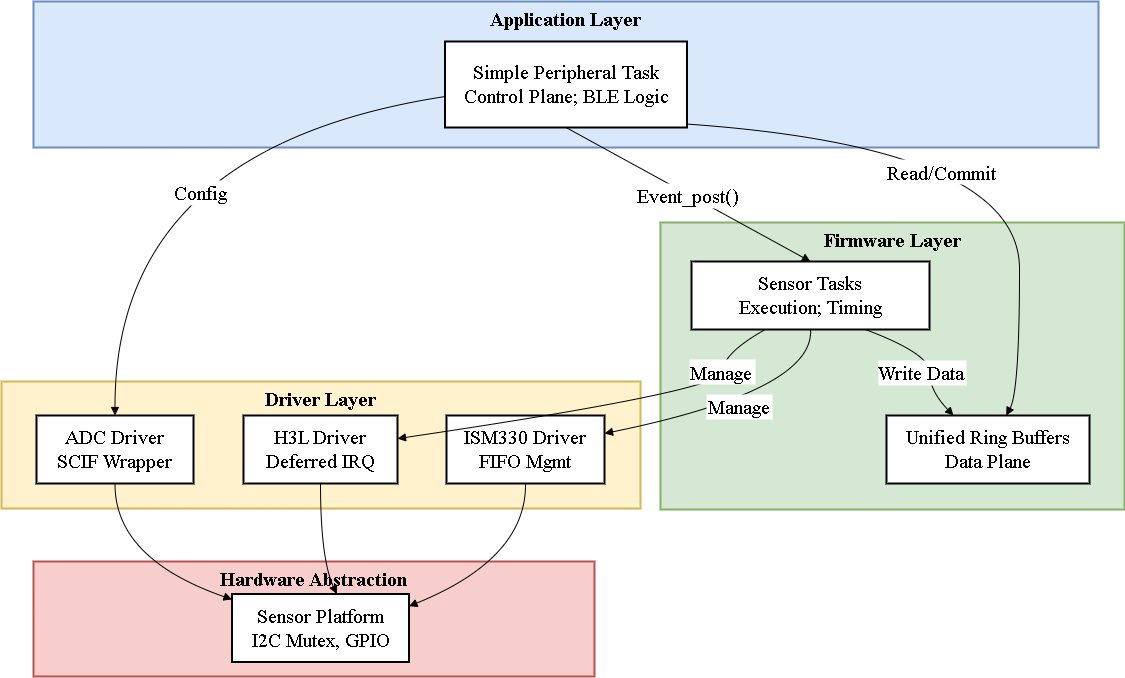

The diagram above was exported from draw.io. Its source (the exported page's mxGraphModel, read from the mxfile embedded in the PNG):
<mxGraphModel dx="4082" dy="1380" grid="1" gridSize="10" guides="1" tooltips="1" connect="1" arrows="1" fold="1" page="1" pageScale="1" pageWidth="583" pageHeight="827" math="0" shadow="0">
  <root>
    <mxCell id="0" />
    <mxCell id="1" parent="0" />
    <mxCell id="2" value="" style="group" vertex="1" connectable="0" parent="1">
      <mxGeometry x="-1730" y="898" width="1123" height="675" as="geometry" />
    </mxCell>
    <mxCell id="3" value="Hardware Abstraction" style="whiteSpace=wrap;strokeWidth=2;verticalAlign=top;fillColor=#f8cecc;strokeColor=#b85450;fontStyle=1;fontSize=20;fontFamily=Times New Roman;container=0;" vertex="1" parent="2">
      <mxGeometry x="32" y="560" width="561" height="115" as="geometry" />
    </mxCell>
    <mxCell id="4" value="Driver Layer" style="whiteSpace=wrap;strokeWidth=2;verticalAlign=top;fillColor=#fff2cc;strokeColor=#d6b656;fontSize=20;fontStyle=1;fontFamily=Times New Roman;container=0;" vertex="1" parent="2">
      <mxGeometry y="380" width="639" height="127" as="geometry" />
    </mxCell>
    <mxCell id="5" value="Firmware Layer" style="whiteSpace=wrap;strokeWidth=2;verticalAlign=top;fillColor=#d5e8d4;strokeColor=#82b366;fontStyle=1;fontSize=20;fontFamily=Times New Roman;container=0;" vertex="1" parent="2">
      <mxGeometry x="659" y="221" width="464" height="287" as="geometry" />
    </mxCell>
    <mxCell id="6" value="Application Layer" style="whiteSpace=wrap;strokeWidth=2;verticalAlign=top;fillColor=#dae8fc;strokeColor=#6c8ebf;fontStyle=1;fontSize=20;fontFamily=Times New Roman;container=0;" vertex="1" parent="2">
      <mxGeometry x="32" width="1065" height="146" as="geometry" />
    </mxCell>
    <mxCell id="7" value="Simple Peripheral Task&#10;Control Plane; BLE Logic" style="whiteSpace=wrap;strokeWidth=2;fontFamily=Times New Roman;fontSize=20;container=0;" vertex="1" parent="2">
      <mxGeometry x="443.5" y="40" width="242" height="86" as="geometry" />
    </mxCell>
    <mxCell id="8" value="Sensor Tasks&#10;Execution; Timing" style="whiteSpace=wrap;strokeWidth=2;fontFamily=Times New Roman;fontSize=20;container=0;" vertex="1" parent="2">
      <mxGeometry x="690" y="260" width="238" height="68" as="geometry" />
    </mxCell>
    <mxCell id="9" value="Unified Ring Buffers&#10;Data Plane" style="whiteSpace=wrap;strokeWidth=2;fontFamily=Times New Roman;fontSize=20;container=0;" vertex="1" parent="2">
      <mxGeometry x="885" y="414" width="203" height="68" as="geometry" />
    </mxCell>
    <mxCell id="10" value="ISM330 Driver&#10;FIFO Mgmt" style="whiteSpace=wrap;strokeWidth=2;fontFamily=Times New Roman;fontSize=20;container=0;" vertex="1" parent="2">
      <mxGeometry x="445" y="414" width="158" height="68" as="geometry" />
    </mxCell>
    <mxCell id="11" value="H3L Driver&#10;Deferred IRQ" style="whiteSpace=wrap;strokeWidth=2;fontFamily=Times New Roman;fontSize=20;container=0;" vertex="1" parent="2">
      <mxGeometry x="242" y="414" width="154" height="68" as="geometry" />
    </mxCell>
    <mxCell id="12" value="ADC Driver&#10;SCIF Wrapper" style="whiteSpace=wrap;strokeWidth=2;fontFamily=Times New Roman;fontSize=20;container=0;" vertex="1" parent="2">
      <mxGeometry x="35" y="414" width="157" height="68" as="geometry" />
    </mxCell>
    <mxCell id="13" value="Sensor Platform&#10;I2C Mutex, GPIO" style="whiteSpace=wrap;strokeWidth=2;fontFamily=Times New Roman;fontSize=20;container=0;" vertex="1" parent="2">
      <mxGeometry x="230.5" y="592.5" width="177" height="68" as="geometry" />
    </mxCell>
    <mxCell id="14" value="Event_post()" style="curved=1;startArrow=none;endArrow=block;exitX=0.5;exitY=1;entryX=0.5;entryY=0;rounded=0;fontFamily=Times New Roman;fontSize=20;" edge="1" parent="2" source="7" target="8">
      <mxGeometry relative="1" as="geometry">
        <Array as="points" />
      </mxGeometry>
    </mxCell>
    <mxCell id="15" value="Read/Commit" style="curved=1;startArrow=none;endArrow=block;exitX=1;exitY=0.96;entryX=0.59;entryY=0;rounded=0;fontFamily=Times New Roman;fontSize=20;" edge="1" parent="2" source="7" target="9">
      <mxGeometry x="-0.1492" y="-29" relative="1" as="geometry">
        <Array as="points">
          <mxPoint x="1018" y="146" />
          <mxPoint x="1018" y="389" />
        </Array>
        <mxPoint as="offset" />
      </mxGeometry>
    </mxCell>
    <mxCell id="16" value="Write Data" style="curved=1;startArrow=none;endArrow=block;exitX=0.73;exitY=1;entryX=0.33;entryY=0;rounded=0;fontFamily=Times New Roman;fontSize=20;" edge="1" parent="2" source="8" target="9">
      <mxGeometry x="0.2349" y="-8" relative="1" as="geometry">
        <Array as="points">
          <mxPoint x="928" y="352" />
          <mxPoint x="928" y="389" />
        </Array>
        <mxPoint as="offset" />
      </mxGeometry>
    </mxCell>
    <mxCell id="17" value="Manage" style="curved=1;startArrow=none;endArrow=block;exitX=0.5;exitY=1;entryX=1.01;entryY=0.26;rounded=0;fontFamily=Times New Roman;fontSize=20;" edge="1" parent="2" source="8" target="10">
      <mxGeometry relative="1" as="geometry">
        <Array as="points">
          <mxPoint x="813" y="389" />
        </Array>
      </mxGeometry>
    </mxCell>
    <mxCell id="18" value="Manage" style="curved=1;startArrow=none;endArrow=block;exitX=0.31;exitY=1;entryX=1;entryY=0.34;rounded=0;fontFamily=Times New Roman;fontSize=20;" edge="1" parent="2" source="8" target="11">
      <mxGeometry x="-0.6765" y="-1" relative="1" as="geometry">
        <Array as="points">
          <mxPoint x="721" y="352" />
          <mxPoint x="721" y="389" />
        </Array>
        <mxPoint as="offset" />
      </mxGeometry>
    </mxCell>
    <mxCell id="19" value="Config" style="curved=1;startArrow=none;endArrow=block;exitX=0;exitY=0.64;entryX=0.5;entryY=0;rounded=0;fontFamily=Times New Roman;fontSize=20;" edge="1" parent="2" source="7" target="12">
      <mxGeometry x="-0.153" y="57" relative="1" as="geometry">
        <Array as="points">
          <mxPoint x="113" y="146" />
        </Array>
        <mxPoint as="offset" />
      </mxGeometry>
    </mxCell>
    <mxCell id="20" value="" style="curved=1;startArrow=none;endArrow=block;exitX=0.5;exitY=1.01;entryX=1;entryY=0.18;rounded=0;fontFamily=Times New Roman;fontSize=20;" edge="1" parent="2" source="10" target="13">
      <mxGeometry relative="1" as="geometry">
        <Array as="points">
          <mxPoint x="525" y="557" />
        </Array>
      </mxGeometry>
    </mxCell>
    <mxCell id="21" value="" style="curved=1;startArrow=none;endArrow=block;exitX=0.5;exitY=1.01;entryX=0.59;entryY=0.01;rounded=0;fontFamily=Times New Roman;fontSize=20;" edge="1" parent="2" source="11" target="13">
      <mxGeometry relative="1" as="geometry">
        <Array as="points">
          <mxPoint x="319" y="557" />
        </Array>
      </mxGeometry>
    </mxCell>
    <mxCell id="22" value="" style="curved=1;startArrow=none;endArrow=block;exitX=0.5;exitY=1.01;entryX=0;entryY=0.08;rounded=0;fontFamily=Times New Roman;fontSize=20;" edge="1" parent="2" source="12" target="13">
      <mxGeometry relative="1" as="geometry">
        <Array as="points">
          <mxPoint x="113" y="557" />
        </Array>
      </mxGeometry>
    </mxCell>
  </root>
</mxGraphModel>